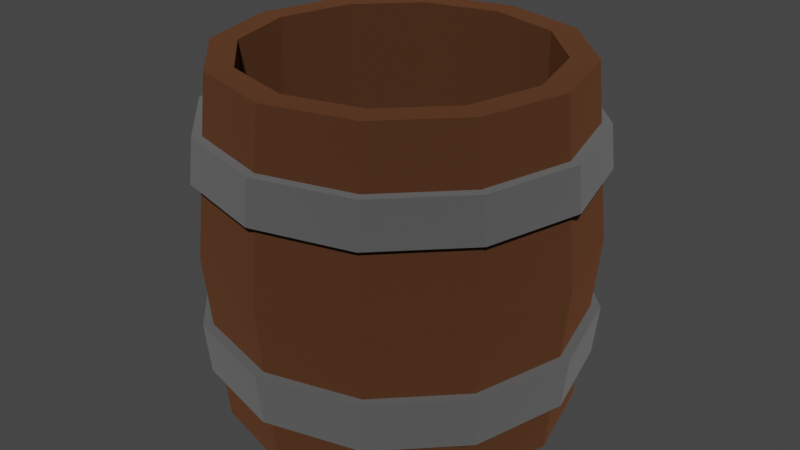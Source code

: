 # Source: Barrel.blend  (saved by Blender 3.4.6; exported with 4.5.12 LTS)
import bpy
from mathutils import Matrix  # noqa: F401  (used for matrix-valued properties, if any)

bpy.ops.wm.read_factory_settings(use_empty=True)
scene = bpy.context.scene
scene.name = 'Scene'

# ---- collections
col_collection = bpy.data.collections.new('Collection'); scene.collection.children.link(col_collection)

# ---- materials (node trees are filled in below, after node groups)
mat_barrelwood = bpy.data.materials.new('BarrelWood')
mat_barrelwood.use_transparent_shadow = False
mat_iron = bpy.data.materials.new('Iron')
mat_iron.use_transparent_shadow = False

# ---- material node trees
mat_barrelwood.use_nodes = True; mat_barrelwood.node_tree.nodes.clear()
_N = mat_barrelwood.node_tree.nodes; _L = mat_barrelwood.node_tree.links
n0 = _N.new('ShaderNodeOutputMaterial'); n0.name = 'Material Output'; n0.location = (300, 300)
n1 = _N.new('ShaderNodeBsdfAnisotropic'); n1.name = 'Glossy BSDF'; n1.location = (63, 302)
n1.distribution = 'GGX'
n1.inputs[0].default_value = (0.227, 0.09531, 0.04667, 1.0)
n1.inputs[1].default_value = 1.0
_L.new(n1.outputs[0], n0.inputs[0])
n0.is_active_output = True
mat_iron.use_nodes = True; mat_iron.node_tree.nodes.clear()
_N = mat_iron.node_tree.nodes; _L = mat_iron.node_tree.links
n0 = _N.new('ShaderNodeOutputMaterial'); n0.name = 'Material Output'; n0.location = (300, 300)
n1 = _N.new('ShaderNodeBsdfAnisotropic'); n1.name = 'Glossy BSDF'; n1.location = (10, 300)
n1.distribution = 'GGX'
n1.inputs[0].default_value = (0.281, 0.281, 0.281, 1.0)
n1.inputs[1].default_value = 1.0
_L.new(n1.outputs[0], n0.inputs[0])
n0.is_active_output = True

# ---- world
world_world = bpy.data.worlds.new('World'); scene.world = world_world
world_world.use_nodes = True; world_world.node_tree.nodes.clear()
_N = world_world.node_tree.nodes; _L = world_world.node_tree.links
n0 = _N.new('ShaderNodeOutputWorld'); n0.name = 'World Output'; n0.location = (300, 300)
n1 = _N.new('ShaderNodeBackground'); n1.name = 'Background'; n1.location = (10, 300)
n1.inputs[0].default_value = (0.05088, 0.05088, 0.05088, 1.0)
_L.new(n1.outputs[0], n0.inputs[0])
n0.is_active_output = True
world_world.color = (0.05088, 0.05088, 0.05088)
world_world.use_sun_shadow = False
world_world.sun_shadow_jitter_overblur = 0.0

# ---- meshes
me_cylinder = bpy.data.meshes.new('Cylinder')
me_cylinder.from_pydata([(0.0, 1.0, 0.7695), (0.0, 1.0, 2.77), (0.5, 0.866, 0.7695), (0.5, 0.866, 2.77), (0.866, 0.5, 0.7695), (0.866, 0.5, 2.77), (1.0, 0.0, 0.7695), (1.0, 0.0, 2.77), (0.866, -0.5, 0.7695), (0.866, -0.5, 2.77), (0.5, -0.866, 0.7695), (0.5, -0.866, 2.77), (0.0, -1.0, 0.7695), (0.0, -1.0, 2.77), (-0.5, -0.866, 0.7695), (-0.5, -0.866, 2.77), (-0.866, -0.5, 0.7695), (-0.866, -0.5, 2.77), (-1.0, 0.0, 0.7695), (-1.0, 0.0, 2.77), (-0.866, 0.5, 0.7695), (-0.866, 0.5, 2.77), (-0.5, 0.866, 0.7695), (-0.5, 0.866, 2.77), (0.4248, 0.7358, 0.7695), (0.0, 0.8497, 0.7695), (0.0, 0.8497, 2.77), (0.4248, 0.7358, 2.77), (0.7358, 0.4248, 0.7695), (0.7358, 0.4248, 2.77), (0.8497, -7.466e-10, 0.7695), (0.8497, -7.466e-10, 2.77), (0.7358, -0.4248, 0.7695), (0.7358, -0.4248, 2.77), (0.4248, -0.7358, 0.7695), (0.4248, -0.7358, 2.77), (0.0, -0.8497, 0.7695), (0.0, -0.8497, 2.77), (-0.4248, -0.7358, 0.7695), (-0.4248, -0.7358, 2.77), (-0.7358, -0.4248, 0.7695), (-0.7358, -0.4248, 2.77), (-0.8497, -7.466e-10, 0.7695), (-0.8497, -7.466e-10, 2.77), (-0.7358, 0.4248, 0.7695), (-0.7358, 0.4248, 2.77), (-0.4248, 0.7358, 0.7695), (-0.4248, 0.7358, 2.77), (-4.774e-10, 1.096, 1.77), (0.5481, 0.9493, 1.77), (0.9493, 0.5481, 1.77), (1.096, 4.774e-10, 1.77), (0.9493, -0.5481, 1.77), (0.5481, -0.9493, 1.77), (-4.774e-10, -1.096, 1.77), (-0.5481, -0.9493, 1.77), (-0.9493, -0.5481, 1.77), (-1.096, 4.774e-10, 1.77), (-0.9493, 0.5481, 1.77), (-0.5481, 0.9493, 1.77), (0.4248, 2.98e-07, 0.7695), (-0.4248, 2.98e-07, 0.7695), (0.0, 1.788e-07, 0.7695), (0.5146, 0.8913, 1.073), (0.8913, 0.5146, 1.073), (1.029, 1.447e-10, 1.073), (0.8913, -0.5146, 1.073), (0.5146, -0.8913, 1.073), (-1.447e-10, -1.029, 1.073), (-0.5146, -0.8913, 1.073), (-0.8913, -0.5146, 1.073), (-1.029, 1.447e-10, 1.073), (-0.8913, 0.5146, 1.073), (-0.5146, 0.8913, 1.073), (-1.447e-10, 1.029, 1.073), (-2.844e-10, 1.057, 1.365), (0.5286, 0.9156, 1.365), (0.9156, 0.5286, 1.365), (1.057, 2.844e-10, 1.365), (0.9156, -0.5286, 1.365), (0.5286, -0.9156, 1.365), (-2.844e-10, -1.057, 1.365), (-0.5286, -0.9156, 1.365), (-0.9156, -0.5286, 1.365), (-1.057, 2.844e-10, 1.365), (-0.9156, 0.5286, 1.365), (-0.5286, 0.9156, 1.365), (-1.575e-10, 1.032, 2.44), (0.5159, 0.8935, 2.44), (0.8935, 0.5159, 2.44), (1.032, 1.575e-10, 2.44), (0.8935, -0.5159, 2.44), (0.5159, -0.8935, 2.44), (-1.575e-10, -1.032, 2.44), (-0.5159, -0.8935, 2.44), (-0.8935, -0.5159, 2.44), (-1.032, 1.575e-10, 2.44), (-0.8935, 0.5159, 2.44), (-0.5159, 0.8935, 2.44), (0.5277, 0.914, 2.193), (0.914, 0.5277, 2.193), (1.055, 2.752e-10, 2.193), (0.914, -0.5277, 2.193), (0.5277, -0.914, 2.193), (-2.752e-10, -1.055, 2.193), (-0.5277, -0.914, 2.193), (-0.914, -0.5277, 2.193), (-1.055, 2.752e-10, 2.193), (-0.914, 0.5277, 2.193), (-0.5277, 0.914, 2.193), (-2.752e-10, 1.055, 2.193), (0.5565, 0.9639, 1.365), (0.5417, 0.9383, 1.073), (0.9639, 0.5565, 1.365), (0.9383, 0.5417, 1.073), (1.113, 2.339e-10, 1.365), (1.083, 8.684e-11, 1.073), (0.9639, -0.5565, 1.365), (0.9383, -0.5417, 1.073), (0.5565, -0.9639, 1.365), (0.5417, -0.9383, 1.073), (-4.959e-10, -1.113, 1.365), (-3.489e-10, -1.083, 1.073), (-0.5565, -0.9639, 1.365), (-0.5417, -0.9383, 1.073), (-0.9639, -0.5565, 1.365), (-0.9383, -0.5417, 1.073), (-1.113, 2.339e-10, 1.365), (-1.083, 8.684e-11, 1.073), (-0.9639, 0.5565, 1.365), (-0.9383, 0.5417, 1.073), (-0.5565, 0.9639, 1.365), (-0.5417, 0.9383, 1.073), (-3.489e-10, 1.083, 1.073), (-4.959e-10, 1.113, 1.365), (-4.862e-10, 1.111, 2.193), (-3.623e-10, 1.086, 2.44), (-0.5431, 0.9406, 2.44), (-0.9406, 0.5431, 2.44), (-1.086, 1.003e-10, 2.44), (-0.9406, -0.5431, 2.44), (-0.5431, -0.9406, 2.44), (-3.623e-10, -1.086, 2.44), (0.5431, -0.9406, 2.44), (0.9406, -0.5431, 2.44), (1.086, 1.003e-10, 2.44), (0.9406, 0.5431, 2.44), (0.5431, 0.9406, 2.44), (0.5555, 0.9622, 2.193), (0.9622, 0.5555, 2.193), (1.111, 2.242e-10, 2.193), (0.9622, -0.5555, 2.193), (0.5555, -0.9622, 2.193), (-4.862e-10, -1.111, 2.193), (-0.5555, -0.9622, 2.193), (-0.9622, -0.5555, 2.193), (-1.111, 2.242e-10, 2.193), (-0.9622, 0.5555, 2.193), (-0.5555, 0.9622, 2.193)], [], [(87, 1, 3, 88), (88, 3, 5, 89), (89, 5, 7, 90), (90, 7, 9, 91), (91, 9, 11, 92), (92, 11, 13, 93), (93, 13, 15, 94), (94, 15, 17, 95), (95, 17, 19, 96), (96, 19, 21, 97), (97, 21, 23, 98), (98, 23, 1, 87), (25, 24, 27, 26), (24, 28, 29, 27), (28, 30, 31, 29), (30, 32, 33, 31), (32, 34, 35, 33), (34, 36, 37, 35), (36, 38, 39, 37), (38, 40, 41, 39), (40, 42, 43, 41), (42, 44, 45, 43), (44, 46, 47, 45), (46, 25, 26, 47), (7, 31, 33, 9), (17, 41, 43, 19), (4, 28, 24, 2), (14, 38, 36, 12), (0, 25, 46, 22), (3, 27, 29, 5), (13, 37, 39, 15), (23, 47, 26, 1), (10, 34, 32, 8), (20, 44, 42, 18), (9, 33, 35, 11), (19, 43, 45, 21), (6, 30, 28, 4), (16, 40, 38, 14), (2, 24, 25, 0), (5, 29, 31, 7), (15, 39, 41, 17), (12, 36, 34, 10), (22, 46, 44, 20), (1, 26, 27, 3), (11, 35, 37, 13), (21, 45, 47, 23), (8, 32, 30, 6), (18, 42, 40, 16), (86, 59, 48, 75), (85, 58, 59, 86), (84, 57, 58, 85), (83, 56, 57, 84), (82, 55, 56, 83), (81, 54, 55, 82), (80, 53, 54, 81), (79, 52, 53, 80), (78, 51, 52, 79), (77, 50, 51, 78), (76, 49, 50, 77), (75, 48, 49, 76), (28, 24, 60, 30), (0, 74, 63, 2), (36, 62, 61, 38), (38, 61, 42, 40), (34, 60, 62, 36), (61, 62, 25, 46), (42, 61, 46, 44), (30, 60, 34, 32), (62, 60, 24, 25), (2, 63, 64, 4), (4, 64, 65, 6), (6, 65, 66, 8), (8, 66, 67, 10), (10, 67, 68, 12), (12, 68, 69, 14), (14, 69, 70, 16), (16, 70, 71, 18), (18, 71, 72, 20), (20, 72, 73, 22), (22, 73, 74, 0), (69, 124, 126, 70), (100, 149, 150, 101), (85, 129, 127, 84), (68, 122, 124, 69), (99, 148, 149, 100), (88, 147, 136, 87), (84, 127, 125, 83), (67, 120, 122, 68), (110, 135, 148, 99), (89, 146, 147, 88), (83, 125, 123, 82), (66, 118, 120, 67), (90, 145, 146, 89), (82, 123, 121, 81), (65, 116, 118, 66), (109, 158, 135, 110), (91, 144, 145, 90), (81, 121, 119, 80), (64, 114, 116, 65), (108, 157, 158, 109), (92, 143, 144, 91), (80, 119, 117, 79), (63, 112, 114, 64), (107, 156, 157, 108), (48, 110, 99, 49), (49, 99, 100, 50), (50, 100, 101, 51), (51, 101, 102, 52), (52, 102, 103, 53), (53, 103, 104, 54), (54, 104, 105, 55), (55, 105, 106, 56), (56, 106, 107, 57), (57, 107, 108, 58), (58, 108, 109, 59), (59, 109, 110, 48), (133, 134, 111, 112), (112, 111, 113, 114), (114, 113, 115, 116), (116, 115, 117, 118), (118, 117, 119, 120), (120, 119, 121, 122), (122, 121, 123, 124), (124, 123, 125, 126), (126, 125, 127, 128), (128, 127, 129, 130), (130, 129, 131, 132), (132, 131, 134, 133), (158, 137, 136, 135), (157, 138, 137, 158), (156, 139, 138, 157), (155, 140, 139, 156), (154, 141, 140, 155), (153, 142, 141, 154), (152, 143, 142, 153), (151, 144, 143, 152), (150, 145, 144, 151), (149, 146, 145, 150), (148, 147, 146, 149), (135, 136, 147, 148), (86, 131, 129, 85), (87, 136, 137, 98), (101, 150, 151, 102), (70, 126, 128, 71), (75, 134, 131, 86), (98, 137, 138, 97), (102, 151, 152, 103), (71, 128, 130, 72), (97, 138, 139, 96), (103, 152, 153, 104), (72, 130, 132, 73), (76, 111, 134, 75), (96, 139, 140, 95), (104, 153, 154, 105), (73, 132, 133, 74), (77, 113, 111, 76), (95, 140, 141, 94), (105, 154, 155, 106), (78, 115, 113, 77), (94, 141, 142, 93), (106, 155, 156, 107), (74, 133, 112, 63), (79, 117, 115, 78), (93, 142, 143, 92)])
me_cylinder.polygons.foreach_set('material_index', [0, 0, 0, 0, 0, 0, 0, 0, 0, 0, 0, 0, 0, 0, 0, 0, 0, 0, 0, 0, 0, 0, 0, 0, 0, 0, 0, 0, 0, 0, 0, 0, 0, 0, 0, 0, 0, 0, 0, 0, 0, 0, 0, 0, 0, 0, 0, 0, 0, 0, 0, 0, 0, 0, 0, 0, 0, 0, 0, 0, 0, 0, 0, 0, 0, 0, 0, 0, 0, 0, 0, 0, 0, 0, 0, 0, 0, 0, 0, 0, 1, 1, 1, 1, 1, 1, 1, 1, 1, 1, 1, 1, 1, 1, 1, 1, 1, 1, 1, 1, 1, 1, 1, 1, 0, 0, 0, 0, 0, 0, 0, 0, 0, 0, 0, 0, 1, 1, 1, 1, 1, 1, 1, 1, 1, 1, 1, 1, 1, 1, 1, 1, 1, 1, 1, 1, 1, 1, 1, 1, 1, 1, 1, 1, 1, 1, 1, 1, 1, 1, 1, 1, 1, 1, 1, 1, 1, 1, 1, 1, 1, 1, 1, 1])
_uv = me_cylinder.uv_layers.new(name='UVMap')
_uv.uv.foreach_set('vector', [1.0, 0.8351, 1.0, 1.0, 0.9167, 1.0, 0.9167, 0.8351, 0.9167, 0.8351, 0.9167, 1.0, 0.8333, 1.0, 0.8333, 0.8351, 0.8333, 0.8351, 0.8333, 1.0, 0.75, 1.0, 0.75, 0.8351, 0.75, 0.8351, 0.75, 1.0, 0.6667, 1.0, 0.6667, 0.8351, 0.6667, 0.8351, 0.6667, 1.0, 0.5833, 1.0, 0.5833, 0.8351, 0.5833, 0.8351, 0.5833, 1.0, 0.5, 1.0, 0.5, 0.8351, 0.5, 0.8351, 0.5, 1.0, 0.4167, 1.0, 0.4167, 0.8351, 0.4167, 0.8351, 0.4167, 1.0, 0.3333, 1.0, 0.3333, 0.8351, 0.3333, 0.8351, 0.3333, 1.0, 0.25, 1.0, 0.25, 0.8351, 0.25, 0.8351, 0.25, 1.0, 0.1667, 1.0, 0.1667, 0.8351, 0.1667, 0.8351, 0.1667, 1.0, 0.08333, 1.0, 0.08333, 0.8351, 0.08333, 0.8351, 0.08333, 1.0, 7.451e-08, 1.0, 7.451e-08, 0.8351, 1.0, 0.0, 0.9167, 0.0, 0.9167, 1.0, 1.0, 1.0, 0.9167, 0.0, 0.8333, 0.0, 0.8333, 1.0, 0.9167, 1.0, 0.8333, 0.0, 0.75, 0.0, 0.75, 1.0, 0.8333, 1.0, 0.75, 0.0, 0.6667, 0.0, 0.6667, 1.0, 0.75, 1.0, 0.6667, 0.0, 0.5833, 0.0, 0.5833, 1.0, 0.6667, 1.0, 0.5833, 0.0, 0.5, 0.0, 0.5, 1.0, 0.5833, 1.0, 0.5, 0.0, 0.4167, 0.0, 0.4167, 1.0, 0.5, 1.0, 0.4167, 0.0, 0.3333, 0.0, 0.3333, 1.0, 0.4167, 1.0, 0.3333, 0.0, 0.25, 0.0, 0.25, 1.0, 0.3333, 1.0, 0.25, 0.0, 0.1667, 0.0, 0.1667, 1.0, 0.25, 1.0, 0.1667, 0.0, 0.08333, 0.0, 0.08333, 1.0, 0.1667, 1.0, 0.08333, 0.0, 7.451e-08, 0.0, 7.451e-08, 1.0, 0.08333, 1.0, 0.75, 1.0, 0.75, 1.0, 0.6667, 1.0, 0.6667, 1.0, 0.3333, 1.0, 0.3333, 1.0, 0.25, 1.0, 0.25, 1.0, 0.8333, 0.0, 0.8333, 0.0, 0.9167, 0.0, 0.9167, 0.0, 0.4167, 0.0, 0.4167, 0.0, 0.5, 0.0, 0.5, 0.0, 7.451e-08, 0.0, 7.451e-08, 0.0, 0.08333, 0.0, 0.08333, 0.0, 0.9167, 1.0, 0.9167, 1.0, 0.8333, 1.0, 0.8333, 1.0, 0.5, 1.0, 0.5, 1.0, 0.4167, 1.0, 0.4167, 1.0, 0.08333, 1.0, 0.08333, 1.0, 7.451e-08, 1.0, 7.451e-08, 1.0, 0.5833, 0.0, 0.5833, 0.0, 0.6667, 0.0, 0.6667, 0.0, 0.1667, 0.0, 0.1667, 0.0, 0.25, 0.0, 0.25, 0.0, 0.6667, 1.0, 0.6667, 1.0, 0.5833, 1.0, 0.5833, 1.0, 0.25, 1.0, 0.25, 1.0, 0.1667, 1.0, 0.1667, 1.0, 0.75, 0.0, 0.75, 0.0, 0.8333, 0.0, 0.8333, 0.0, 0.3333, 0.0, 0.3333, 0.0, 0.4167, 0.0, 0.4167, 0.0, 0.9167, 0.0, 0.9167, 0.0, 1.0, 0.0, 1.0, 0.0, 0.8333, 1.0, 0.8333, 1.0, 0.75, 1.0, 0.75, 1.0, 0.4167, 1.0, 0.4167, 1.0, 0.3333, 1.0, 0.3333, 1.0, 0.5, 0.0, 0.5, 0.0, 0.5833, 0.0, 0.5833, 0.0, 0.08333, 0.0, 0.08333, 0.0, 0.1667, 0.0, 0.1667, 0.0, 1.0, 1.0, 1.0, 1.0, 0.9167, 1.0, 0.9167, 1.0, 0.5833, 1.0, 0.5833, 1.0, 0.5, 1.0, 0.5, 1.0, 0.1667, 1.0, 0.1667, 1.0, 0.08333, 1.0, 0.08333, 1.0, 0.6667, 0.0, 0.6667, 0.0, 0.75, 0.0, 0.75, 0.0, 0.25, 0.0, 0.25, 0.0, 0.3333, 0.0, 0.3333, 0.0, 0.08333, 0.2978, 0.08333, 0.5, 7.451e-08, 0.5, 7.451e-08, 0.2978, 0.1667, 0.2978, 0.1667, 0.5, 0.08333, 0.5, 0.08333, 0.2978, 0.25, 0.2978, 0.25, 0.5, 0.1667, 0.5, 0.1667, 0.2978, 0.3333, 0.2978, 0.3333, 0.5, 0.25, 0.5, 0.25, 0.2978, 0.4167, 0.2978, 0.4167, 0.5, 0.3333, 0.5, 0.3333, 0.2978, 0.5, 0.2978, 0.5, 0.5, 0.4167, 0.5, 0.4167, 0.2978, 0.5833, 0.2978, 0.5833, 0.5, 0.5, 0.5, 0.5, 0.2978, 0.6667, 0.2978, 0.6667, 0.5, 0.5833, 0.5, 0.5833, 0.2978, 0.75, 0.2978, 0.75, 0.5, 0.6667, 0.5, 0.6667, 0.2978, 0.8333, 0.2978, 0.8333, 0.5, 0.75, 0.5, 0.75, 0.2978, 0.9167, 0.2978, 0.9167, 0.5, 0.8333, 0.5, 0.8333, 0.2978, 1.0, 0.2978, 1.0, 0.5, 0.9167, 0.5, 0.9167, 0.2978, 0.0, 0.0, 0.0, 0.0, 0.0, 0.0, 0.0, 0.0, 1.0, 0.0, 1.0, 0.1516, 0.9167, 0.1516, 0.9167, 0.0, 0.0, 0.0, 0.0, 0.0, 0.0, 0.0, 0.0, 0.0, 0.0, 0.0, 0.0, 0.0, 0.0, 0.0, 0.0, 0.0, 0.0, 0.0, 0.0, 0.0, 0.0, 0.0, 0.0, 0.0, 0.0, 0.0, 0.0, 0.0, 0.0, 0.0, 0.0, 0.0, 0.0, 0.0, 0.0, 0.0, 0.0, 0.0, 0.0, 0.0, 0.0, 0.0, 0.0, 0.0, 0.0, 0.0, 0.0, 0.0, 0.0, 0.0, 0.0, 0.0, 0.0, 0.0, 0.0, 0.0, 0.9167, 0.0, 0.9167, 0.1516, 0.8333, 0.1516, 0.8333, 0.0, 0.8333, 0.0, 0.8333, 0.1516, 0.75, 0.1516, 0.75, 0.0, 0.75, 0.0, 0.75, 0.1516, 0.6667, 0.1516, 0.6667, 0.0, 0.6667, 0.0, 0.6667, 0.1516, 0.5833, 0.1516, 0.5833, 0.0, 0.5833, 0.0, 0.5833, 0.1516, 0.5, 0.1516, 0.5, 0.0, 0.5, 0.0, 0.5, 0.1516, 0.4167, 0.1516, 0.4167, 0.0, 0.4167, 0.0, 0.4167, 0.1516, 0.3333, 0.1516, 0.3333, 0.0, 0.3333, 0.0, 0.3333, 0.1516, 0.25, 0.1516, 0.25, 0.0, 0.25, 0.0, 0.25, 0.1516, 0.1667, 0.1516, 0.1667, 0.0, 0.1667, 0.0, 0.1667, 0.1516, 0.08333, 0.1516, 0.08333, 0.0, 0.08333, 0.0, 0.08333, 0.1516, 7.451e-08, 0.1516, 7.451e-08, 0.0, 0.4167, 0.1516, 0.4167, 0.1516, 0.3333, 0.1516, 0.3333, 0.1516, 0.8333, 0.7118, 0.8333, 0.7118, 0.75, 0.7118, 0.75, 0.7118, 0.1667, 0.2978, 0.1667, 0.2978, 0.25, 0.2978, 0.25, 0.2978, 0.5, 0.1516, 0.5, 0.1516, 0.4167, 0.1516, 0.4167, 0.1516, 0.9167, 0.7118, 0.9167, 0.7118, 0.8333, 0.7118, 0.8333, 0.7118, 0.9167, 0.8351, 0.9167, 0.8351, 1.0, 0.8351, 1.0, 0.8351, 0.25, 0.2978, 0.25, 0.2978, 0.3333, 0.2978, 0.3333, 0.2978, 0.5833, 0.1516, 0.5833, 0.1516, 0.5, 0.1516, 0.5, 0.1516, 1.0, 0.7118, 1.0, 0.7118, 0.9167, 0.7118, 0.9167, 0.7118, 0.8333, 0.8351, 0.8333, 0.8351, 0.9167, 0.8351, 0.9167, 0.8351, 0.3333, 0.2978, 0.3333, 0.2978, 0.4167, 0.2978, 0.4167, 0.2978, 0.6667, 0.1516, 0.6667, 0.1516, 0.5833, 0.1516, 0.5833, 0.1516, 0.75, 0.8351, 0.75, 0.8351, 0.8333, 0.8351, 0.8333, 0.8351, 0.4167, 0.2978, 0.4167, 0.2978, 0.5, 0.2978, 0.5, 0.2978, 0.75, 0.1516, 0.75, 0.1516, 0.6667, 0.1516, 0.6667, 0.1516, 0.08333, 0.7118, 0.08333, 0.7118, 7.451e-08, 0.7118, 7.451e-08, 0.7118, 0.6667, 0.8351, 0.6667, 0.8351, 0.75, 0.8351, 0.75, 0.8351, 0.5, 0.2978, 0.5, 0.2978, 0.5833, 0.2978, 0.5833, 0.2978, 0.8333, 0.1516, 0.8333, 0.1516, 0.75, 0.1516, 0.75, 0.1516, 0.1667, 0.7118, 0.1667, 0.7118, 0.08333, 0.7118, 0.08333, 0.7118, 0.5833, 0.8351, 0.5833, 0.8351, 0.6667, 0.8351, 0.6667, 0.8351, 0.5833, 0.2978, 0.5833, 0.2978, 0.6667, 0.2978, 0.6667, 0.2978, 0.9167, 0.1516, 0.9167, 0.1516, 0.8333, 0.1516, 0.8333, 0.1516, 0.25, 0.7118, 0.25, 0.7118, 0.1667, 0.7118, 0.1667, 0.7118, 1.0, 0.5, 1.0, 0.7118, 0.9167, 0.7118, 0.9167, 0.5, 0.9167, 0.5, 0.9167, 0.7118, 0.8333, 0.7118, 0.8333, 0.5, 0.8333, 0.5, 0.8333, 0.7118, 0.75, 0.7118, 0.75, 0.5, 0.75, 0.5, 0.75, 0.7118, 0.6667, 0.7118, 0.6667, 0.5, 0.6667, 0.5, 0.6667, 0.7118, 0.5833, 0.7118, 0.5833, 0.5, 0.5833, 0.5, 0.5833, 0.7118, 0.5, 0.7118, 0.5, 0.5, 0.5, 0.5, 0.5, 0.7118, 0.4167, 0.7118, 0.4167, 0.5, 0.4167, 0.5, 0.4167, 0.7118, 0.3333, 0.7118, 0.3333, 0.5, 0.3333, 0.5, 0.3333, 0.7118, 0.25, 0.7118, 0.25, 0.5, 0.25, 0.5, 0.25, 0.7118, 0.1667, 0.7118, 0.1667, 0.5, 0.1667, 0.5, 0.1667, 0.7118, 0.08333, 0.7118, 0.08333, 0.5, 0.08333, 0.5, 0.08333, 0.7118, 7.451e-08, 0.7118, 7.451e-08, 0.5, 1.0, 0.1516, 1.0, 0.2978, 0.9167, 0.2978, 0.9167, 0.1516, 0.9167, 0.1516, 0.9167, 0.2978, 0.8333, 0.2978, 0.8333, 0.1516, 0.8333, 0.1516, 0.8333, 0.2978, 0.75, 0.2978, 0.75, 0.1516, 0.75, 0.1516, 0.75, 0.2978, 0.6667, 0.2978, 0.6667, 0.1516, 0.6667, 0.1516, 0.6667, 0.2978, 0.5833, 0.2978, 0.5833, 0.1516, 0.5833, 0.1516, 0.5833, 0.2978, 0.5, 0.2978, 0.5, 0.1516, 0.5, 0.1516, 0.5, 0.2978, 0.4167, 0.2978, 0.4167, 0.1516, 0.4167, 0.1516, 0.4167, 0.2978, 0.3333, 0.2978, 0.3333, 0.1516, 0.3333, 0.1516, 0.3333, 0.2978, 0.25, 0.2978, 0.25, 0.1516, 0.25, 0.1516, 0.25, 0.2978, 0.1667, 0.2978, 0.1667, 0.1516, 0.1667, 0.1516, 0.1667, 0.2978, 0.08333, 0.2978, 0.08333, 0.1516, 0.08333, 0.1516, 0.08333, 0.2978, 7.451e-08, 0.2978, 7.451e-08, 0.1516, 0.08333, 0.7118, 0.08333, 0.8351, 7.451e-08, 0.8351, 7.451e-08, 0.7118, 0.1667, 0.7118, 0.1667, 0.8351, 0.08333, 0.8351, 0.08333, 0.7118, 0.25, 0.7118, 0.25, 0.8351, 0.1667, 0.8351, 0.1667, 0.7118, 0.3333, 0.7118, 0.3333, 0.8351, 0.25, 0.8351, 0.25, 0.7118, 0.4167, 0.7118, 0.4167, 0.8351, 0.3333, 0.8351, 0.3333, 0.7118, 0.5, 0.7118, 0.5, 0.8351, 0.4167, 0.8351, 0.4167, 0.7118, 0.5833, 0.7118, 0.5833, 0.8351, 0.5, 0.8351, 0.5, 0.7118, 0.6667, 0.7118, 0.6667, 0.8351, 0.5833, 0.8351, 0.5833, 0.7118, 0.75, 0.7118, 0.75, 0.8351, 0.6667, 0.8351, 0.6667, 0.7118, 0.8333, 0.7118, 0.8333, 0.8351, 0.75, 0.8351, 0.75, 0.7118, 0.9167, 0.7118, 0.9167, 0.8351, 0.8333, 0.8351, 0.8333, 0.7118, 1.0, 0.7118, 1.0, 0.8351, 0.9167, 0.8351, 0.9167, 0.7118, 0.08333, 0.2978, 0.08333, 0.2978, 0.1667, 0.2978, 0.1667, 0.2978, 7.451e-08, 0.8351, 7.451e-08, 0.8351, 0.08333, 0.8351, 0.08333, 0.8351, 0.75, 0.7118, 0.75, 0.7118, 0.6667, 0.7118, 0.6667, 0.7118, 0.3333, 0.1516, 0.3333, 0.1516, 0.25, 0.1516, 0.25, 0.1516, 7.451e-08, 0.2978, 7.451e-08, 0.2978, 0.08333, 0.2978, 0.08333, 0.2978, 0.08333, 0.8351, 0.08333, 0.8351, 0.1667, 0.8351, 0.1667, 0.8351, 0.6667, 0.7118, 0.6667, 0.7118, 0.5833, 0.7118, 0.5833, 0.7118, 0.25, 0.1516, 0.25, 0.1516, 0.1667, 0.1516, 0.1667, 0.1516, 0.1667, 0.8351, 0.1667, 0.8351, 0.25, 0.8351, 0.25, 0.8351, 0.5833, 0.7118, 0.5833, 0.7118, 0.5, 0.7118, 0.5, 0.7118, 0.1667, 0.1516, 0.1667, 0.1516, 0.08333, 0.1516, 0.08333, 0.1516, 0.9167, 0.2978, 0.9167, 0.2978, 1.0, 0.2978, 1.0, 0.2978, 0.25, 0.8351, 0.25, 0.8351, 0.3333, 0.8351, 0.3333, 0.8351, 0.5, 0.7118, 0.5, 0.7118, 0.4167, 0.7118, 0.4167, 0.7118, 0.08333, 0.1516, 0.08333, 0.1516, 7.451e-08, 0.1516, 7.451e-08, 0.1516, 0.8333, 0.2978, 0.8333, 0.2978, 0.9167, 0.2978, 0.9167, 0.2978, 0.3333, 0.8351, 0.3333, 0.8351, 0.4167, 0.8351, 0.4167, 0.8351, 0.4167, 0.7118, 0.4167, 0.7118, 0.3333, 0.7118, 0.3333, 0.7118, 0.75, 0.2978, 0.75, 0.2978, 0.8333, 0.2978, 0.8333, 0.2978, 0.4167, 0.8351, 0.4167, 0.8351, 0.5, 0.8351, 0.5, 0.8351, 0.3333, 0.7118, 0.3333, 0.7118, 0.25, 0.7118, 0.25, 0.7118, 1.0, 0.1516, 1.0, 0.1516, 0.9167, 0.1516, 0.9167, 0.1516, 0.6667, 0.2978, 0.6667, 0.2978, 0.75, 0.2978, 0.75, 0.2978, 0.5, 0.8351, 0.5, 0.8351, 0.5833, 0.8351, 0.5833, 0.8351])
me_cylinder.materials.append(mat_barrelwood)
me_cylinder.materials.append(mat_iron)
me_cylinder.update()

# ---- objects
ob_cylinder = bpy.data.objects.new('Cylinder', me_cylinder)

# ---- transforms, parenting, visibility, modifiers, constraints
ob_cylinder.location = (0.0, 0.0, 0.0)

# ---- collection membership
col_collection.objects.link(ob_cylinder)

# ---- scene / render settings (as saved in the file)
scene.frame_start = 1; scene.frame_end = 250; scene.frame_set(1)
scene.render.engine = 'BLENDER_EEVEE_NEXT'
scene.cycles.sampling_pattern = 'TABULATED_SOBOL'
scene.cycles.use_light_tree = False
scene.view_settings.view_transform = 'Filmic'
bpy.context.view_layer.update()

# ---- added for rendering (the .blend has no active camera and no usable light): camera, sun
cam_auto = bpy.data.cameras.new('AutoCamera')
cam_auto.lens = 50.0
cam_auto.sensor_width = 36.0
cam_auto.clip_end = 1000.0
ob_auto_camera = bpy.data.objects.new('AutoCamera', cam_auto)
scene.collection.objects.link(ob_auto_camera)
ob_auto_camera.location = (3.4508, -4.14096, 4.53016)
ob_auto_camera.rotation_euler = (1.09748, -7.21219e-08, 0.694738)
scene.camera = ob_auto_camera
light_auto_sun = bpy.data.lights.new('AutoSun', 'SUN')
light_auto_sun.energy = 3.0
light_auto_sun.angle = 0.0523599
ob_auto_sun = bpy.data.objects.new('AutoSun', light_auto_sun)
scene.collection.objects.link(ob_auto_sun)
ob_auto_sun.rotation_euler = (0.872665, 0.174533, 0.523599)
bpy.context.view_layer.update()

